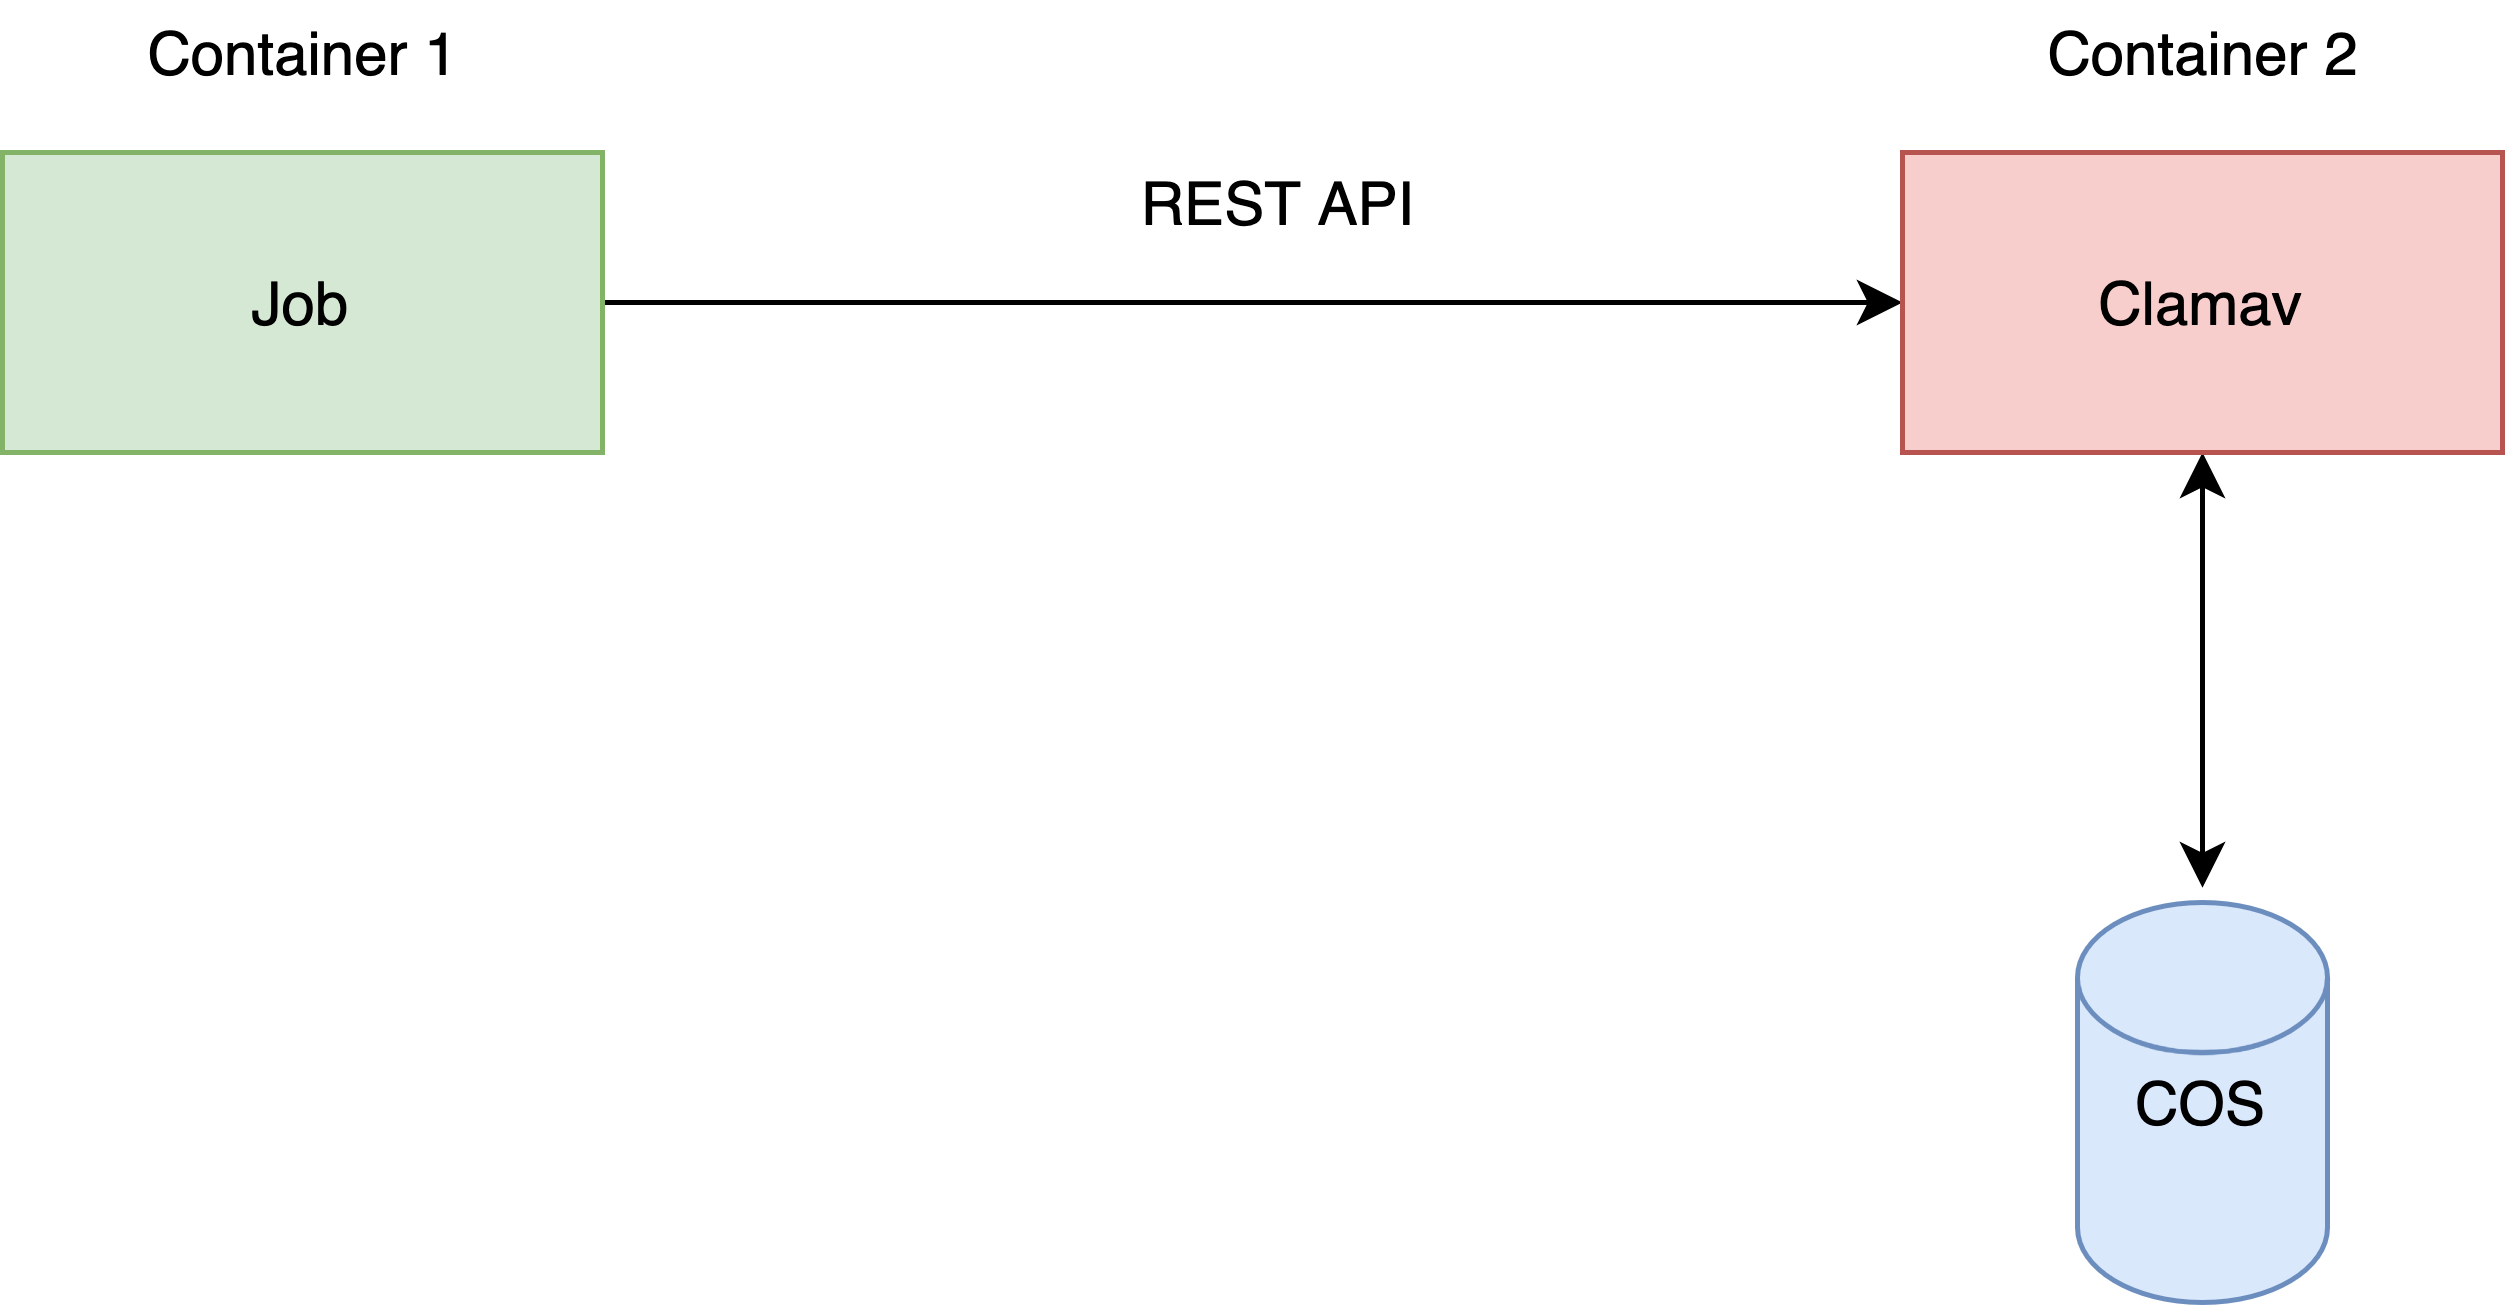

The diagram above was exported from draw.io. Its source (the exported page's mxGraphModel, read from the mxfile embedded in the PNG):
<mxGraphModel dx="2066" dy="1128" grid="1" gridSize="10" guides="1" tooltips="1" connect="1" arrows="1" fold="1" page="1" pageScale="1" pageWidth="827" pageHeight="1169" math="0" shadow="0">
  <root>
    <mxCell id="0" />
    <mxCell id="1" parent="0" />
    <mxCell id="iXOTNfFth4xj8X4koem9-3" style="edgeStyle=orthogonalEdgeStyle;rounded=0;orthogonalLoop=1;jettySize=auto;html=1;exitX=1;exitY=0.5;exitDx=0;exitDy=0;entryX=0;entryY=0.5;entryDx=0;entryDy=0;startArrow=none;startFill=0;" edge="1" parent="1" source="iXOTNfFth4xj8X4koem9-1" target="iXOTNfFth4xj8X4koem9-2">
      <mxGeometry relative="1" as="geometry" />
    </mxCell>
    <mxCell id="iXOTNfFth4xj8X4koem9-1" value="Job" style="rounded=0;whiteSpace=wrap;html=1;fillColor=#d5e8d4;strokeColor=#82b366;" vertex="1" parent="1">
      <mxGeometry x="120" y="330" width="120" height="60" as="geometry" />
    </mxCell>
    <mxCell id="iXOTNfFth4xj8X4koem9-11" style="edgeStyle=orthogonalEdgeStyle;rounded=0;orthogonalLoop=1;jettySize=auto;html=1;exitX=0.5;exitY=1;exitDx=0;exitDy=0;entryX=0.5;entryY=-0.037;entryDx=0;entryDy=0;entryPerimeter=0;startArrow=classic;startFill=1;" edge="1" parent="1" source="iXOTNfFth4xj8X4koem9-2" target="iXOTNfFth4xj8X4koem9-7">
      <mxGeometry relative="1" as="geometry" />
    </mxCell>
    <mxCell id="iXOTNfFth4xj8X4koem9-2" value="Clamav" style="rounded=0;whiteSpace=wrap;html=1;fillColor=#f8cecc;strokeColor=#b85450;" vertex="1" parent="1">
      <mxGeometry x="500" y="330" width="120" height="60" as="geometry" />
    </mxCell>
    <mxCell id="iXOTNfFth4xj8X4koem9-4" value="Container 1" style="text;html=1;align=center;verticalAlign=middle;resizable=0;points=[];autosize=1;" vertex="1" parent="1">
      <mxGeometry x="140" y="300" width="80" height="20" as="geometry" />
    </mxCell>
    <mxCell id="iXOTNfFth4xj8X4koem9-5" value="Container 2&lt;br&gt;" style="text;html=1;align=center;verticalAlign=middle;resizable=0;points=[];autosize=1;" vertex="1" parent="1">
      <mxGeometry x="520" y="300" width="80" height="20" as="geometry" />
    </mxCell>
    <mxCell id="iXOTNfFth4xj8X4koem9-6" value="REST API" style="text;html=1;align=center;verticalAlign=middle;resizable=0;points=[];autosize=1;" vertex="1" parent="1">
      <mxGeometry x="340" y="330" width="70" height="20" as="geometry" />
    </mxCell>
    <mxCell id="iXOTNfFth4xj8X4koem9-7" value="COS" style="shape=cylinder2;whiteSpace=wrap;html=1;boundedLbl=1;backgroundOutline=1;size=15;fillColor=#dae8fc;strokeColor=#6c8ebf;" vertex="1" parent="1">
      <mxGeometry x="535" y="480" width="50" height="80" as="geometry" />
    </mxCell>
  </root>
</mxGraphModel>